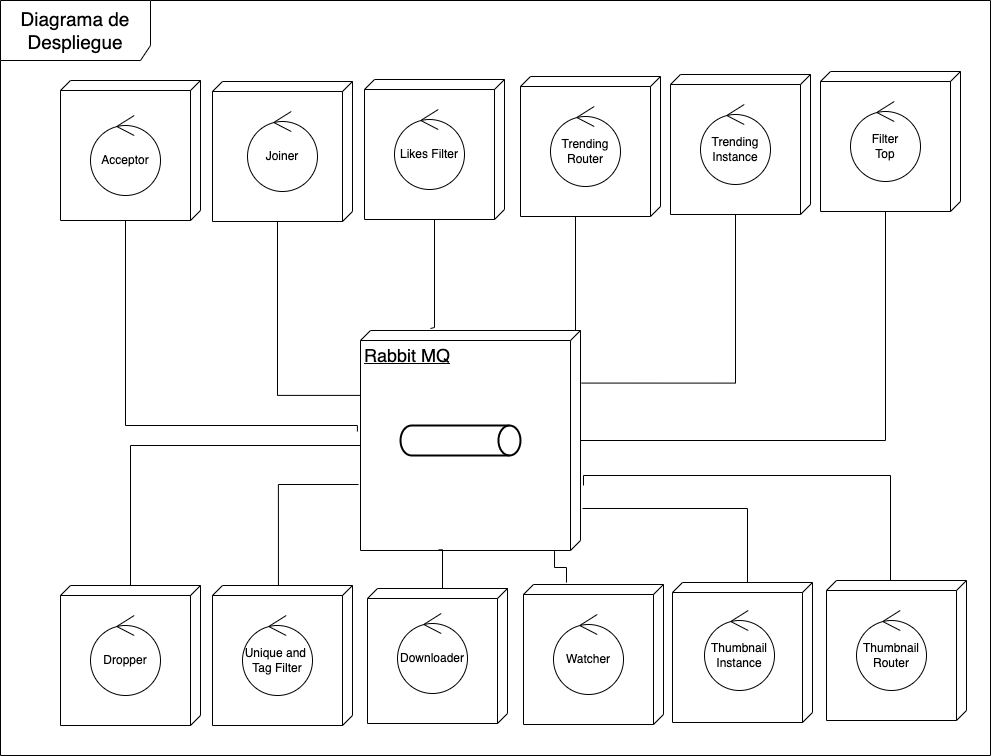

The diagram above was exported from draw.io. Its source (the exported page's mxGraphModel, read from the mxfile embedded in the PNG):
<mxGraphModel dx="1802" dy="1758" grid="1" gridSize="10" guides="1" tooltips="1" connect="1" arrows="1" fold="1" page="1" pageScale="1" pageWidth="850" pageHeight="1100" math="0" shadow="0">
  <root>
    <mxCell id="0" />
    <mxCell id="1" parent="0" />
    <mxCell id="0L40e5t3ZQeLlg2Bi_OI-39" value="&lt;font style=&quot;font-size: 19px;&quot;&gt;Diagrama de&lt;br&gt;Despliegue&lt;br&gt;&lt;/font&gt;" style="shape=umlFrame;whiteSpace=wrap;html=1;width=150;height=60;fillColor=#FFFFFF;" parent="1" vertex="1">
      <mxGeometry x="-810" y="-1005" width="990" height="755" as="geometry" />
    </mxCell>
    <mxCell id="QN81Lew1jxBU6b0rSQJt-6" value="&lt;font style=&quot;font-size: 18px;&quot;&gt;Rabbit MQ&lt;/font&gt;" style="verticalAlign=top;align=left;spacingTop=8;spacingLeft=2;spacingRight=12;shape=cube;size=10;direction=south;fontStyle=4;html=1;" parent="1" vertex="1">
      <mxGeometry x="-450" y="-675" width="220" height="220" as="geometry" />
    </mxCell>
    <mxCell id="0L40e5t3ZQeLlg2Bi_OI-19" value="" style="strokeWidth=2;html=1;shape=mxgraph.flowchart.direct_data;whiteSpace=wrap;" parent="1" vertex="1">
      <mxGeometry x="-410" y="-580" width="120" height="30" as="geometry" />
    </mxCell>
    <mxCell id="0L40e5t3ZQeLlg2Bi_OI-29" value="" style="endArrow=none;html=1;rounded=0;fontSize=18;exitX=0;exitY=0;exitDx=0;exitDy=65;exitPerimeter=0;edgeStyle=orthogonalEdgeStyle;entryX=0.997;entryY=0.645;entryDx=0;entryDy=0;entryPerimeter=0;" parent="1" source="0L40e5t3ZQeLlg2Bi_OI-27" target="QN81Lew1jxBU6b0rSQJt-6" edge="1">
      <mxGeometry width="50" height="50" relative="1" as="geometry">
        <mxPoint x="-390" y="-375" as="sourcePoint" />
        <mxPoint x="-340" y="-425" as="targetPoint" />
        <Array as="points">
          <mxPoint x="-368" y="-456" />
        </Array>
      </mxGeometry>
    </mxCell>
    <mxCell id="0L40e5t3ZQeLlg2Bi_OI-30" value="" style="endArrow=none;html=1;rounded=0;fontSize=18;entryX=0.7;entryY=1.009;entryDx=0;entryDy=0;entryPerimeter=0;edgeStyle=orthogonalEdgeStyle;exitX=0.002;exitY=0.529;exitDx=0;exitDy=0;exitPerimeter=0;" parent="1" source="0L40e5t3ZQeLlg2Bi_OI-12" target="QN81Lew1jxBU6b0rSQJt-6" edge="1">
      <mxGeometry width="50" height="50" relative="1" as="geometry">
        <mxPoint x="-390" y="-265" as="sourcePoint" />
        <mxPoint x="-340" y="-315" as="targetPoint" />
        <Array as="points">
          <mxPoint x="-532" y="-521" />
        </Array>
      </mxGeometry>
    </mxCell>
    <mxCell id="0L40e5t3ZQeLlg2Bi_OI-31" value="" style="endArrow=none;html=1;rounded=0;fontSize=18;entryX=0;entryY=0;entryDx=115;entryDy=220;entryPerimeter=0;edgeStyle=orthogonalEdgeStyle;exitX=0;exitY=0;exitDx=0;exitDy=65;exitPerimeter=0;" parent="1" source="z3NnWk-8aVjREC5NItkH-125" target="QN81Lew1jxBU6b0rSQJt-6" edge="1">
      <mxGeometry width="50" height="50" relative="1" as="geometry">
        <mxPoint x="-390" y="-515" as="sourcePoint" />
        <mxPoint x="-340" y="-565" as="targetPoint" />
        <Array as="points">
          <mxPoint x="-680" y="-420" />
          <mxPoint x="-680" y="-560" />
        </Array>
      </mxGeometry>
    </mxCell>
    <mxCell id="0L40e5t3ZQeLlg2Bi_OI-32" value="" style="endArrow=none;html=1;rounded=0;fontSize=18;exitX=0;exitY=0;exitDx=140;exitDy=75;exitPerimeter=0;entryX=0.295;entryY=0.999;entryDx=0;entryDy=0;entryPerimeter=0;edgeStyle=orthogonalEdgeStyle;" parent="1" source="0L40e5t3ZQeLlg2Bi_OI-4" target="QN81Lew1jxBU6b0rSQJt-6" edge="1">
      <mxGeometry width="50" height="50" relative="1" as="geometry">
        <mxPoint x="-390" y="-515" as="sourcePoint" />
        <mxPoint x="-340" y="-565" as="targetPoint" />
      </mxGeometry>
    </mxCell>
    <mxCell id="0L40e5t3ZQeLlg2Bi_OI-33" value="" style="endArrow=none;html=1;rounded=0;fontSize=18;entryX=-0.009;entryY=0.682;entryDx=0;entryDy=0;entryPerimeter=0;edgeStyle=orthogonalEdgeStyle;" parent="1" source="0L40e5t3ZQeLlg2Bi_OI-6" target="QN81Lew1jxBU6b0rSQJt-6" edge="1">
      <mxGeometry width="50" height="50" relative="1" as="geometry">
        <mxPoint x="-390" y="-515" as="sourcePoint" />
        <mxPoint x="-340" y="-565" as="targetPoint" />
        <Array as="points">
          <mxPoint x="-376" y="-678" />
          <mxPoint x="-380" y="-678" />
        </Array>
      </mxGeometry>
    </mxCell>
    <mxCell id="0L40e5t3ZQeLlg2Bi_OI-34" value="" style="endArrow=none;html=1;rounded=0;fontSize=18;exitX=0.994;exitY=0.607;exitDx=0;exitDy=0;exitPerimeter=0;edgeStyle=orthogonalEdgeStyle;" parent="1" source="0L40e5t3ZQeLlg2Bi_OI-9" edge="1">
      <mxGeometry width="50" height="50" relative="1" as="geometry">
        <mxPoint x="-390" y="-515" as="sourcePoint" />
        <mxPoint x="-235" y="-675" as="targetPoint" />
        <Array as="points">
          <mxPoint x="-235" y="-675" />
        </Array>
      </mxGeometry>
    </mxCell>
    <mxCell id="0L40e5t3ZQeLlg2Bi_OI-35" value="" style="endArrow=none;html=1;rounded=0;fontSize=18;entryX=0.239;entryY=-0.005;entryDx=0;entryDy=0;entryPerimeter=0;edgeStyle=orthogonalEdgeStyle;exitX=0;exitY=0;exitDx=140;exitDy=75;exitPerimeter=0;" parent="1" source="0L40e5t3ZQeLlg2Bi_OI-14" target="QN81Lew1jxBU6b0rSQJt-6" edge="1">
      <mxGeometry width="50" height="50" relative="1" as="geometry">
        <mxPoint x="-390" y="-515" as="sourcePoint" />
        <mxPoint x="-340" y="-565" as="targetPoint" />
        <Array as="points">
          <mxPoint x="-75" y="-622" />
        </Array>
      </mxGeometry>
    </mxCell>
    <mxCell id="0L40e5t3ZQeLlg2Bi_OI-36" value="" style="endArrow=none;html=1;rounded=0;fontSize=18;edgeStyle=orthogonalEdgeStyle;entryX=0;entryY=0;entryDx=140;entryDy=75;entryPerimeter=0;" parent="1" source="QN81Lew1jxBU6b0rSQJt-6" target="0L40e5t3ZQeLlg2Bi_OI-16" edge="1">
      <mxGeometry width="50" height="50" relative="1" as="geometry">
        <mxPoint x="-360" y="-485" as="sourcePoint" />
        <mxPoint x="-310" y="-535" as="targetPoint" />
        <Array as="points">
          <mxPoint x="75" y="-565" />
        </Array>
      </mxGeometry>
    </mxCell>
    <mxCell id="0L40e5t3ZQeLlg2Bi_OI-37" value="" style="endArrow=none;html=1;rounded=0;fontSize=18;entryX=0;entryY=0;entryDx=0;entryDy=65;entryPerimeter=0;edgeStyle=orthogonalEdgeStyle;" parent="1" target="0L40e5t3ZQeLlg2Bi_OI-21" edge="1">
      <mxGeometry width="50" height="50" relative="1" as="geometry">
        <mxPoint x="-227" y="-520" as="sourcePoint" />
        <mxPoint x="-310" y="-535" as="targetPoint" />
        <Array as="points">
          <mxPoint x="-227" y="-530" />
          <mxPoint x="80" y="-530" />
          <mxPoint x="80" y="-425" />
        </Array>
      </mxGeometry>
    </mxCell>
    <mxCell id="0L40e5t3ZQeLlg2Bi_OI-38" value="" style="endArrow=none;html=1;rounded=0;fontSize=18;entryX=0;entryY=0;entryDx=0;entryDy=65;entryPerimeter=0;edgeStyle=orthogonalEdgeStyle;exitX=0.809;exitY=-0.009;exitDx=0;exitDy=0;exitPerimeter=0;" parent="1" source="QN81Lew1jxBU6b0rSQJt-6" target="0L40e5t3ZQeLlg2Bi_OI-24" edge="1">
      <mxGeometry width="50" height="50" relative="1" as="geometry">
        <mxPoint x="-360" y="-485" as="sourcePoint" />
        <mxPoint x="-310" y="-535" as="targetPoint" />
      </mxGeometry>
    </mxCell>
    <mxCell id="d4D2CwbANX-x3PrBpGI2-5" value="" style="endArrow=none;html=1;rounded=0;fontSize=18;exitX=-0.014;exitY=0.693;exitDx=0;exitDy=0;exitPerimeter=0;edgeStyle=orthogonalEdgeStyle;entryX=1.003;entryY=0.118;entryDx=0;entryDy=0;entryPerimeter=0;" parent="1" source="d4D2CwbANX-x3PrBpGI2-3" target="QN81Lew1jxBU6b0rSQJt-6" edge="1">
      <mxGeometry width="50" height="50" relative="1" as="geometry">
        <mxPoint x="-430" y="-240" as="sourcePoint" />
        <mxPoint x="-335" y="-445" as="targetPoint" />
      </mxGeometry>
    </mxCell>
    <mxCell id="d4D2CwbANX-x3PrBpGI2-6" value="" style="endArrow=none;html=1;rounded=0;fontSize=18;entryX=0.459;entryY=1.014;entryDx=0;entryDy=0;entryPerimeter=0;exitX=0;exitY=0;exitDx=140;exitDy=75;exitPerimeter=0;edgeStyle=orthogonalEdgeStyle;" parent="1" source="d4D2CwbANX-x3PrBpGI2-1" target="QN81Lew1jxBU6b0rSQJt-6" edge="1">
      <mxGeometry width="50" height="50" relative="1" as="geometry">
        <mxPoint x="-615" y="-403.57142857142867" as="sourcePoint" />
        <mxPoint x="-440" y="-550" as="targetPoint" />
        <Array as="points">
          <mxPoint x="-685" y="-580" />
          <mxPoint x="-453" y="-580" />
        </Array>
      </mxGeometry>
    </mxCell>
    <mxCell id="tqnb20AeFQ-0hjkMGsLr-2" value="" style="group" parent="1" connectable="0" vertex="1">
      <mxGeometry x="-446" y="-926" width="140" height="140" as="geometry" />
    </mxCell>
    <mxCell id="0L40e5t3ZQeLlg2Bi_OI-6" value="" style="verticalAlign=top;align=left;spacingTop=8;spacingLeft=2;spacingRight=12;shape=cube;size=10;direction=south;fontStyle=4;html=1;" parent="tqnb20AeFQ-0hjkMGsLr-2" vertex="1">
      <mxGeometry width="140" height="140" as="geometry" />
    </mxCell>
    <mxCell id="0L40e5t3ZQeLlg2Bi_OI-7" value="Likes Filter" style="ellipse;shape=umlControl;whiteSpace=wrap;html=1;" parent="tqnb20AeFQ-0hjkMGsLr-2" vertex="1">
      <mxGeometry x="30" y="30" width="70" height="80" as="geometry" />
    </mxCell>
    <mxCell id="tqnb20AeFQ-0hjkMGsLr-3" value="" style="group" parent="1" connectable="0" vertex="1">
      <mxGeometry x="-290" y="-929" width="140" height="140" as="geometry" />
    </mxCell>
    <mxCell id="0L40e5t3ZQeLlg2Bi_OI-9" value="" style="verticalAlign=top;align=left;spacingTop=8;spacingLeft=2;spacingRight=12;shape=cube;size=10;direction=south;fontStyle=4;html=1;" parent="tqnb20AeFQ-0hjkMGsLr-3" vertex="1">
      <mxGeometry width="140" height="140" as="geometry" />
    </mxCell>
    <mxCell id="0L40e5t3ZQeLlg2Bi_OI-10" value="Trending&lt;br&gt;Router" style="ellipse;shape=umlControl;whiteSpace=wrap;html=1;" parent="tqnb20AeFQ-0hjkMGsLr-3" vertex="1">
      <mxGeometry x="30" y="30" width="70" height="80" as="geometry" />
    </mxCell>
    <mxCell id="tqnb20AeFQ-0hjkMGsLr-4" value="" style="group" parent="1" connectable="0" vertex="1">
      <mxGeometry x="-140" y="-931" width="140" height="140" as="geometry" />
    </mxCell>
    <mxCell id="0L40e5t3ZQeLlg2Bi_OI-14" value="" style="verticalAlign=top;align=left;spacingTop=8;spacingLeft=2;spacingRight=12;shape=cube;size=10;direction=south;fontStyle=4;html=1;" parent="tqnb20AeFQ-0hjkMGsLr-4" vertex="1">
      <mxGeometry width="140" height="140" as="geometry" />
    </mxCell>
    <mxCell id="0L40e5t3ZQeLlg2Bi_OI-15" value="Trending&lt;br&gt;Instance" style="ellipse;shape=umlControl;whiteSpace=wrap;html=1;" parent="tqnb20AeFQ-0hjkMGsLr-4" vertex="1">
      <mxGeometry x="30" y="30" width="70" height="80" as="geometry" />
    </mxCell>
    <mxCell id="tqnb20AeFQ-0hjkMGsLr-5" value="" style="group" parent="1" connectable="0" vertex="1">
      <mxGeometry x="10" y="-934" width="140" height="140" as="geometry" />
    </mxCell>
    <mxCell id="0L40e5t3ZQeLlg2Bi_OI-16" value="" style="verticalAlign=top;align=left;spacingTop=8;spacingLeft=2;spacingRight=12;shape=cube;size=10;direction=south;fontStyle=4;html=1;" parent="tqnb20AeFQ-0hjkMGsLr-5" vertex="1">
      <mxGeometry width="140" height="140" as="geometry" />
    </mxCell>
    <mxCell id="0L40e5t3ZQeLlg2Bi_OI-17" value="Filter&lt;br&gt;Top" style="ellipse;shape=umlControl;whiteSpace=wrap;html=1;" parent="tqnb20AeFQ-0hjkMGsLr-5" vertex="1">
      <mxGeometry x="30" y="30" width="70" height="80" as="geometry" />
    </mxCell>
    <mxCell id="tqnb20AeFQ-0hjkMGsLr-8" value="" style="group" parent="1" connectable="0" vertex="1">
      <mxGeometry x="16" y="-425" width="140" height="140" as="geometry" />
    </mxCell>
    <mxCell id="0L40e5t3ZQeLlg2Bi_OI-21" value="" style="verticalAlign=top;align=left;spacingTop=8;spacingLeft=2;spacingRight=12;shape=cube;size=10;direction=south;fontStyle=4;html=1;" parent="tqnb20AeFQ-0hjkMGsLr-8" vertex="1">
      <mxGeometry width="140" height="140" as="geometry" />
    </mxCell>
    <mxCell id="0L40e5t3ZQeLlg2Bi_OI-22" value="Thumbnail&lt;br&gt;Router" style="ellipse;shape=umlControl;whiteSpace=wrap;html=1;" parent="tqnb20AeFQ-0hjkMGsLr-8" vertex="1">
      <mxGeometry x="30" y="30" width="70" height="80" as="geometry" />
    </mxCell>
    <mxCell id="tqnb20AeFQ-0hjkMGsLr-13" value="" style="group" parent="1" connectable="0" vertex="1">
      <mxGeometry x="-136" y="-425" width="140" height="140" as="geometry" />
    </mxCell>
    <mxCell id="0L40e5t3ZQeLlg2Bi_OI-24" value="" style="verticalAlign=top;align=left;spacingTop=8;spacingLeft=2;spacingRight=12;shape=cube;size=10;direction=south;fontStyle=4;html=1;" parent="tqnb20AeFQ-0hjkMGsLr-13" vertex="1">
      <mxGeometry x="-2" y="2" width="140" height="140" as="geometry" />
    </mxCell>
    <mxCell id="0L40e5t3ZQeLlg2Bi_OI-25" value="Thumbnail&lt;br&gt;Instance" style="ellipse;shape=umlControl;whiteSpace=wrap;html=1;" parent="tqnb20AeFQ-0hjkMGsLr-13" vertex="1">
      <mxGeometry x="30" y="30" width="70" height="80" as="geometry" />
    </mxCell>
    <mxCell id="tqnb20AeFQ-0hjkMGsLr-14" value="" style="group" parent="1" connectable="0" vertex="1">
      <mxGeometry x="-287" y="-421" width="140" height="140" as="geometry" />
    </mxCell>
    <mxCell id="d4D2CwbANX-x3PrBpGI2-3" value="" style="verticalAlign=top;align=left;spacingTop=8;spacingLeft=2;spacingRight=12;shape=cube;size=10;direction=south;fontStyle=4;html=1;" parent="tqnb20AeFQ-0hjkMGsLr-14" vertex="1">
      <mxGeometry width="140" height="140" as="geometry" />
    </mxCell>
    <mxCell id="d4D2CwbANX-x3PrBpGI2-4" value="Watcher" style="ellipse;shape=umlControl;whiteSpace=wrap;html=1;" parent="tqnb20AeFQ-0hjkMGsLr-14" vertex="1">
      <mxGeometry x="30" y="30" width="70" height="80" as="geometry" />
    </mxCell>
    <mxCell id="tqnb20AeFQ-0hjkMGsLr-15" value="" style="group" parent="1" connectable="0" vertex="1">
      <mxGeometry x="-443" y="-417" width="140" height="135" as="geometry" />
    </mxCell>
    <mxCell id="0L40e5t3ZQeLlg2Bi_OI-27" value="" style="verticalAlign=top;align=left;spacingTop=8;spacingLeft=2;spacingRight=12;shape=cube;size=10;direction=south;fontStyle=4;html=1;" parent="tqnb20AeFQ-0hjkMGsLr-15" vertex="1">
      <mxGeometry width="140" height="135" as="geometry" />
    </mxCell>
    <mxCell id="0L40e5t3ZQeLlg2Bi_OI-28" value="Downloader" style="ellipse;shape=umlControl;whiteSpace=wrap;html=1;" parent="tqnb20AeFQ-0hjkMGsLr-15" vertex="1">
      <mxGeometry x="30" y="25" width="70" height="80" as="geometry" />
    </mxCell>
    <mxCell id="tqnb20AeFQ-0hjkMGsLr-16" value="" style="group" parent="1" connectable="0" vertex="1">
      <mxGeometry x="-598" y="-420" width="140" height="140" as="geometry" />
    </mxCell>
    <mxCell id="0L40e5t3ZQeLlg2Bi_OI-12" value="" style="verticalAlign=top;align=left;spacingTop=8;spacingLeft=2;spacingRight=12;shape=cube;size=10;direction=south;fontStyle=4;html=1;" parent="tqnb20AeFQ-0hjkMGsLr-16" vertex="1">
      <mxGeometry width="140" height="140" as="geometry" />
    </mxCell>
    <mxCell id="0L40e5t3ZQeLlg2Bi_OI-13" value="Unique and&amp;nbsp;&lt;br&gt;Tag Filter" style="ellipse;shape=umlControl;whiteSpace=wrap;html=1;" parent="tqnb20AeFQ-0hjkMGsLr-16" vertex="1">
      <mxGeometry x="30" y="30" width="70" height="80" as="geometry" />
    </mxCell>
    <mxCell id="tqnb20AeFQ-0hjkMGsLr-17" value="" style="group" parent="1" connectable="0" vertex="1">
      <mxGeometry x="-750" y="-420" width="140" height="140" as="geometry" />
    </mxCell>
    <mxCell id="z3NnWk-8aVjREC5NItkH-125" value="" style="verticalAlign=top;align=left;spacingTop=8;spacingLeft=2;spacingRight=12;shape=cube;size=10;direction=south;fontStyle=4;html=1;" parent="tqnb20AeFQ-0hjkMGsLr-17" vertex="1">
      <mxGeometry width="140" height="140" as="geometry" />
    </mxCell>
    <mxCell id="0L40e5t3ZQeLlg2Bi_OI-1" value="Dropper" style="ellipse;shape=umlControl;whiteSpace=wrap;html=1;" parent="tqnb20AeFQ-0hjkMGsLr-17" vertex="1">
      <mxGeometry x="30" y="30" width="70" height="80" as="geometry" />
    </mxCell>
    <mxCell id="tqnb20AeFQ-0hjkMGsLr-18" value="" style="group" parent="1" connectable="0" vertex="1">
      <mxGeometry x="-750" y="-925" width="140" height="140" as="geometry" />
    </mxCell>
    <mxCell id="d4D2CwbANX-x3PrBpGI2-1" value="" style="verticalAlign=top;align=left;spacingTop=8;spacingLeft=2;spacingRight=12;shape=cube;size=10;direction=south;fontStyle=4;html=1;" parent="tqnb20AeFQ-0hjkMGsLr-18" vertex="1">
      <mxGeometry width="140" height="140" as="geometry" />
    </mxCell>
    <mxCell id="d4D2CwbANX-x3PrBpGI2-2" value="Acceptor" style="ellipse;shape=umlControl;whiteSpace=wrap;html=1;" parent="tqnb20AeFQ-0hjkMGsLr-18" vertex="1">
      <mxGeometry x="30" y="35" width="70" height="80" as="geometry" />
    </mxCell>
    <mxCell id="tqnb20AeFQ-0hjkMGsLr-19" value="" style="group" parent="1" connectable="0" vertex="1">
      <mxGeometry x="-598" y="-924" width="140" height="140" as="geometry" />
    </mxCell>
    <mxCell id="0L40e5t3ZQeLlg2Bi_OI-4" value="" style="verticalAlign=top;align=left;spacingTop=8;spacingLeft=2;spacingRight=12;shape=cube;size=10;direction=south;fontStyle=4;html=1;" parent="tqnb20AeFQ-0hjkMGsLr-19" vertex="1">
      <mxGeometry width="140" height="140" as="geometry" />
    </mxCell>
    <mxCell id="0L40e5t3ZQeLlg2Bi_OI-2" value="Joiner" style="ellipse;shape=umlControl;whiteSpace=wrap;html=1;" parent="tqnb20AeFQ-0hjkMGsLr-19" vertex="1">
      <mxGeometry x="35" y="30" width="70" height="80" as="geometry" />
    </mxCell>
  </root>
</mxGraphModel>